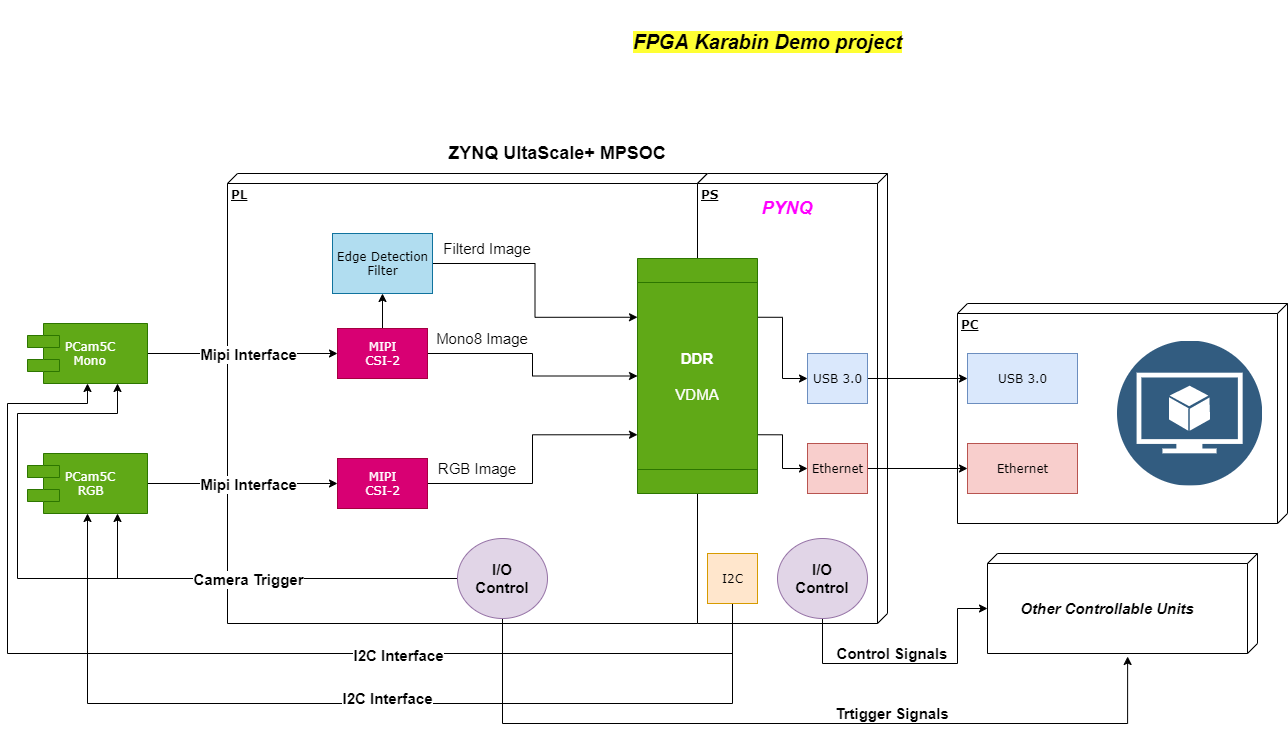

The diagram above was exported from draw.io. Its source (the exported page's mxGraphModel, read from the mxfile embedded in the PNG):
<mxGraphModel dx="1662" dy="1555" grid="1" gridSize="10" guides="1" tooltips="1" connect="1" arrows="1" fold="1" page="1" pageScale="1" pageWidth="1100" pageHeight="850" background="#ffffff" math="0" shadow="0">
  <root>
    <mxCell id="0" />
    <mxCell id="1" parent="0" />
    <mxCell id="39150e848f15840c-1" value="&lt;b&gt;PL&lt;/b&gt;" style="verticalAlign=top;align=left;spacingTop=8;spacingLeft=2;spacingRight=12;shape=cube;size=10;direction=south;fontStyle=4;html=1;rounded=0;shadow=0;comic=0;labelBackgroundColor=none;strokeWidth=1;fontFamily=Verdana;fontSize=12;" parent="1" vertex="1">
      <mxGeometry x="310" y="30" width="480" height="450" as="geometry" />
    </mxCell>
    <mxCell id="39150e848f15840c-2" value="&lt;b&gt;PC&lt;/b&gt;" style="verticalAlign=top;align=left;spacingTop=8;spacingLeft=2;spacingRight=12;shape=cube;size=10;direction=south;fontStyle=4;html=1;rounded=0;shadow=0;comic=0;labelBackgroundColor=none;strokeWidth=1;fontFamily=Verdana;fontSize=12" parent="1" vertex="1">
      <mxGeometry x="1040" y="160" width="330" height="220" as="geometry" />
    </mxCell>
    <mxCell id="39150e848f15840c-3" value="&lt;b&gt;PS&lt;/b&gt;" style="verticalAlign=top;align=left;spacingTop=8;spacingLeft=2;spacingRight=12;shape=cube;size=10;direction=south;fontStyle=4;html=1;rounded=0;shadow=0;comic=0;labelBackgroundColor=none;strokeWidth=1;fontFamily=Verdana;fontSize=12;" parent="1" vertex="1">
      <mxGeometry x="780" y="30" width="190" height="450" as="geometry" />
    </mxCell>
    <mxCell id="1cQZjY7j2RW894ud_yOO-16" value="" style="edgeStyle=orthogonalEdgeStyle;rounded=0;orthogonalLoop=1;jettySize=auto;html=1;" edge="1" parent="1" source="39150e848f15840c-5" target="1cQZjY7j2RW894ud_yOO-15">
      <mxGeometry relative="1" as="geometry">
        <Array as="points">
          <mxPoint x="340" y="210" />
          <mxPoint x="340" y="210" />
        </Array>
      </mxGeometry>
    </mxCell>
    <mxCell id="1cQZjY7j2RW894ud_yOO-42" value="&lt;b&gt;Mipi Interface&lt;/b&gt;" style="edgeLabel;html=1;align=center;verticalAlign=middle;resizable=0;points=[];fontSize=15;" vertex="1" connectable="0" parent="1cQZjY7j2RW894ud_yOO-16">
      <mxGeometry x="-0.3053" relative="1" as="geometry">
        <mxPoint x="34" as="offset" />
      </mxGeometry>
    </mxCell>
    <mxCell id="39150e848f15840c-5" value="PCam5C&lt;br&gt;&amp;nbsp; Mono" style="shape=component;align=left;spacingLeft=36;rounded=0;shadow=0;comic=0;labelBackgroundColor=none;strokeWidth=1;fontFamily=Verdana;fontSize=12;html=1;fillColor=#60a917;strokeColor=#2D7600;fontColor=#ffffff;" parent="1" vertex="1">
      <mxGeometry x="110" y="180" width="120" height="60" as="geometry" />
    </mxCell>
    <mxCell id="1cQZjY7j2RW894ud_yOO-14" value="" style="edgeStyle=orthogonalEdgeStyle;rounded=0;orthogonalLoop=1;jettySize=auto;html=1;" edge="1" parent="1" source="39150e848f15840c-7" target="1cQZjY7j2RW894ud_yOO-13">
      <mxGeometry relative="1" as="geometry" />
    </mxCell>
    <mxCell id="1cQZjY7j2RW894ud_yOO-43" value="&lt;b&gt;Mipi Interface&lt;/b&gt;" style="edgeLabel;html=1;align=center;verticalAlign=middle;resizable=0;points=[];fontSize=15;" vertex="1" connectable="0" parent="1cQZjY7j2RW894ud_yOO-14">
      <mxGeometry x="-0.2842" y="-2" relative="1" as="geometry">
        <mxPoint x="32" y="-2" as="offset" />
      </mxGeometry>
    </mxCell>
    <mxCell id="39150e848f15840c-7" value="PCam5C&lt;br&gt;&amp;nbsp; &amp;nbsp;RGB" style="shape=component;align=left;spacingLeft=36;rounded=0;shadow=0;comic=0;labelBackgroundColor=none;strokeWidth=1;fontFamily=Verdana;fontSize=12;html=1;fillColor=#60a917;strokeColor=#2D7600;fontColor=#ffffff;" parent="1" vertex="1">
      <mxGeometry x="110" y="310" width="120" height="60" as="geometry" />
    </mxCell>
    <mxCell id="39150e848f15840c-8" value="USB 3.0" style="html=1;rounded=0;shadow=0;comic=0;labelBackgroundColor=none;strokeWidth=1;fontFamily=Verdana;fontSize=12;align=center;fillColor=#dae8fc;strokeColor=#6c8ebf;" parent="1" vertex="1">
      <mxGeometry x="1050" y="210" width="110" height="50" as="geometry" />
    </mxCell>
    <mxCell id="1cQZjY7j2RW894ud_yOO-2" value="Ethernet" style="html=1;rounded=0;shadow=0;comic=0;labelBackgroundColor=none;strokeWidth=1;fontFamily=Verdana;fontSize=12;align=center;fillColor=#f8cecc;strokeColor=#b85450;" vertex="1" parent="1">
      <mxGeometry x="1050" y="300" width="110" height="50" as="geometry" />
    </mxCell>
    <mxCell id="1cQZjY7j2RW894ud_yOO-6" value="" style="edgeStyle=orthogonalEdgeStyle;rounded=0;orthogonalLoop=1;jettySize=auto;html=1;" edge="1" parent="1" source="1cQZjY7j2RW894ud_yOO-3" target="39150e848f15840c-8">
      <mxGeometry relative="1" as="geometry" />
    </mxCell>
    <mxCell id="1cQZjY7j2RW894ud_yOO-3" value="USB 3.0" style="html=1;rounded=0;shadow=0;comic=0;labelBackgroundColor=none;strokeWidth=1;fontFamily=Verdana;fontSize=12;align=center;fillColor=#dae8fc;strokeColor=#6c8ebf;" vertex="1" parent="1">
      <mxGeometry x="890" y="210" width="60" height="50" as="geometry" />
    </mxCell>
    <mxCell id="1cQZjY7j2RW894ud_yOO-5" value="" style="edgeStyle=orthogonalEdgeStyle;rounded=0;orthogonalLoop=1;jettySize=auto;html=1;" edge="1" parent="1" source="1cQZjY7j2RW894ud_yOO-4" target="1cQZjY7j2RW894ud_yOO-2">
      <mxGeometry relative="1" as="geometry" />
    </mxCell>
    <mxCell id="1cQZjY7j2RW894ud_yOO-4" value="Ethernet" style="html=1;rounded=0;shadow=0;comic=0;labelBackgroundColor=none;strokeWidth=1;fontFamily=Verdana;fontSize=12;align=center;fillColor=#f8cecc;strokeColor=#b85450;" vertex="1" parent="1">
      <mxGeometry x="890" y="300" width="60" height="50" as="geometry" />
    </mxCell>
    <mxCell id="1cQZjY7j2RW894ud_yOO-8" style="edgeStyle=orthogonalEdgeStyle;rounded=0;orthogonalLoop=1;jettySize=auto;html=1;entryX=0.5;entryY=1;entryDx=0;entryDy=0;" edge="1" parent="1" source="1cQZjY7j2RW894ud_yOO-7" target="39150e848f15840c-7">
      <mxGeometry relative="1" as="geometry">
        <mxPoint x="865" y="560" as="targetPoint" />
        <Array as="points">
          <mxPoint x="815" y="560" />
          <mxPoint x="170" y="560" />
        </Array>
      </mxGeometry>
    </mxCell>
    <mxCell id="1cQZjY7j2RW894ud_yOO-12" style="edgeStyle=orthogonalEdgeStyle;rounded=0;orthogonalLoop=1;jettySize=auto;html=1;exitX=0.5;exitY=1;exitDx=0;exitDy=0;entryX=0.5;entryY=1;entryDx=0;entryDy=0;" edge="1" parent="1" source="1cQZjY7j2RW894ud_yOO-7" target="39150e848f15840c-5">
      <mxGeometry relative="1" as="geometry">
        <Array as="points">
          <mxPoint x="815" y="510" />
          <mxPoint x="90" y="510" />
          <mxPoint x="90" y="260" />
          <mxPoint x="170" y="260" />
        </Array>
      </mxGeometry>
    </mxCell>
    <mxCell id="1cQZjY7j2RW894ud_yOO-17" value="I2C Interface" style="edgeLabel;html=1;align=center;verticalAlign=middle;resizable=0;points=[];fontSize=15;fontStyle=1" vertex="1" connectable="0" parent="1cQZjY7j2RW894ud_yOO-12">
      <mxGeometry x="-0.2979" y="1" relative="1" as="geometry">
        <mxPoint x="10" as="offset" />
      </mxGeometry>
    </mxCell>
    <mxCell id="1cQZjY7j2RW894ud_yOO-7" value="I2C" style="html=1;rounded=0;shadow=0;comic=0;labelBackgroundColor=none;strokeWidth=1;fontFamily=Verdana;fontSize=12;align=center;fillColor=#ffe6cc;strokeColor=#d79b00;" vertex="1" parent="1">
      <mxGeometry x="790" y="410" width="50" height="50" as="geometry" />
    </mxCell>
    <mxCell id="1cQZjY7j2RW894ud_yOO-33" style="edgeStyle=orthogonalEdgeStyle;rounded=0;orthogonalLoop=1;jettySize=auto;html=1;exitX=1;exitY=0.5;exitDx=0;exitDy=0;entryX=0.75;entryY=1;entryDx=0;entryDy=0;fontSize=15;" edge="1" parent="1" source="1cQZjY7j2RW894ud_yOO-13" target="1cQZjY7j2RW894ud_yOO-25">
      <mxGeometry relative="1" as="geometry" />
    </mxCell>
    <mxCell id="1cQZjY7j2RW894ud_yOO-13" value="MIPI&lt;br&gt;CSI-2" style="html=1;rounded=0;shadow=0;comic=0;labelBackgroundColor=none;strokeWidth=1;fontFamily=Verdana;fontSize=12;align=center;fillColor=#d80073;strokeColor=#A50040;fontColor=#ffffff;" vertex="1" parent="1">
      <mxGeometry x="420" y="315" width="90" height="50" as="geometry" />
    </mxCell>
    <mxCell id="1cQZjY7j2RW894ud_yOO-23" value="" style="edgeStyle=orthogonalEdgeStyle;rounded=0;orthogonalLoop=1;jettySize=auto;html=1;fontSize=15;" edge="1" parent="1" source="1cQZjY7j2RW894ud_yOO-15" target="1cQZjY7j2RW894ud_yOO-22">
      <mxGeometry relative="1" as="geometry" />
    </mxCell>
    <mxCell id="1cQZjY7j2RW894ud_yOO-32" style="edgeStyle=orthogonalEdgeStyle;rounded=0;orthogonalLoop=1;jettySize=auto;html=1;exitX=1;exitY=0.5;exitDx=0;exitDy=0;fontSize=15;" edge="1" parent="1" source="1cQZjY7j2RW894ud_yOO-15" target="1cQZjY7j2RW894ud_yOO-25">
      <mxGeometry relative="1" as="geometry" />
    </mxCell>
    <mxCell id="1cQZjY7j2RW894ud_yOO-15" value="MIPI&lt;br&gt;CSI-2" style="html=1;rounded=0;shadow=0;comic=0;labelBackgroundColor=none;strokeWidth=1;fontFamily=Verdana;fontSize=12;align=center;fillColor=#d80073;strokeColor=#A50040;fontColor=#ffffff;" vertex="1" parent="1">
      <mxGeometry x="420" y="185" width="90" height="50" as="geometry" />
    </mxCell>
    <mxCell id="1cQZjY7j2RW894ud_yOO-18" value="&lt;span style=&quot;font-weight: 700 ; background-color: rgb(255 , 255 , 255)&quot;&gt;I2C Interface&lt;/span&gt;&lt;span style=&quot;color: rgba(0 , 0 , 0 , 0) ; font-family: monospace ; font-size: 0px&quot;&gt;%3CmxGraphModel%3E%3Croot%3E%3CmxCell%20id%3D%220%22%2F%3E%3CmxCell%20id%3D%221%22%20parent%3D%220%22%2F%3E%3CmxCell%20id%3D%222%22%20value%3D%22I2C%20Interface%22%20style%3D%22edgeLabel%3Bhtml%3D1%3Balign%3Dcenter%3BverticalAlign%3Dmiddle%3Bresizable%3D0%3Bpoints%3D%5B%5D%3BfontSize%3D15%3BfontStyle%3D1%22%20vertex%3D%221%22%20connectable%3D%220%22%20parent%3D%221%22%3E%3CmxGeometry%20x%3D%22522%22%20y%3D%22511%22%20as%3D%22geometry%22%2F%3E%3C%2FmxCell%3E%3C%2Froot%3E%3C%2FmxGraphModel%3E&lt;/span&gt;" style="text;html=1;align=center;verticalAlign=middle;resizable=0;points=[];autosize=1;strokeColor=none;fontSize=15;" vertex="1" parent="1">
      <mxGeometry x="415" y="540" width="110" height="30" as="geometry" />
    </mxCell>
    <mxCell id="1cQZjY7j2RW894ud_yOO-34" style="edgeStyle=orthogonalEdgeStyle;rounded=0;orthogonalLoop=1;jettySize=auto;html=1;entryX=0.25;entryY=1;entryDx=0;entryDy=0;fontSize=15;" edge="1" parent="1" source="1cQZjY7j2RW894ud_yOO-22" target="1cQZjY7j2RW894ud_yOO-25">
      <mxGeometry relative="1" as="geometry" />
    </mxCell>
    <mxCell id="1cQZjY7j2RW894ud_yOO-22" value="Edge Detection&lt;br&gt;Filter" style="html=1;rounded=0;shadow=0;comic=0;labelBackgroundColor=none;strokeWidth=1;fontFamily=Verdana;fontSize=12;align=center;fillColor=#b1ddf0;strokeColor=#10739e;" vertex="1" parent="1">
      <mxGeometry x="415" y="90" width="100" height="60" as="geometry" />
    </mxCell>
    <mxCell id="1cQZjY7j2RW894ud_yOO-27" style="edgeStyle=orthogonalEdgeStyle;rounded=0;orthogonalLoop=1;jettySize=auto;html=1;exitX=0.75;exitY=0;exitDx=0;exitDy=0;fontSize=15;" edge="1" parent="1" source="1cQZjY7j2RW894ud_yOO-25" target="1cQZjY7j2RW894ud_yOO-4">
      <mxGeometry relative="1" as="geometry" />
    </mxCell>
    <mxCell id="1cQZjY7j2RW894ud_yOO-28" style="edgeStyle=orthogonalEdgeStyle;rounded=0;orthogonalLoop=1;jettySize=auto;html=1;exitX=0.25;exitY=0;exitDx=0;exitDy=0;fontSize=15;" edge="1" parent="1" source="1cQZjY7j2RW894ud_yOO-25" target="1cQZjY7j2RW894ud_yOO-3">
      <mxGeometry relative="1" as="geometry" />
    </mxCell>
    <mxCell id="1cQZjY7j2RW894ud_yOO-25" value="&lt;b&gt;DDR&lt;/b&gt;&lt;br&gt;&lt;br&gt;VDMA" style="shape=process;whiteSpace=wrap;html=1;backgroundOutline=1;fontSize=15;direction=south;fillColor=#60a917;strokeColor=#2D7600;fontColor=#ffffff;" vertex="1" parent="1">
      <mxGeometry x="720" y="115" width="120" height="235" as="geometry" />
    </mxCell>
    <mxCell id="1cQZjY7j2RW894ud_yOO-26" value="" style="aspect=fixed;perimeter=ellipsePerimeter;html=1;align=center;shadow=0;dashed=0;fontColor=#4277BB;labelBackgroundColor=#ffffff;fontSize=12;spacingTop=3;image;image=img/lib/ibm/data/model.svg;" vertex="1" parent="1">
      <mxGeometry x="1200" y="197.5" width="145" height="145" as="geometry" />
    </mxCell>
    <mxCell id="1cQZjY7j2RW894ud_yOO-37" value="Filterd Image" style="text;html=1;strokeColor=none;fillColor=none;align=center;verticalAlign=middle;whiteSpace=wrap;rounded=0;fontSize=15;" vertex="1" parent="1">
      <mxGeometry x="520" y="95" width="100" height="20" as="geometry" />
    </mxCell>
    <mxCell id="1cQZjY7j2RW894ud_yOO-38" value="Mono8 Image" style="text;html=1;strokeColor=none;fillColor=none;align=center;verticalAlign=middle;whiteSpace=wrap;rounded=0;fontSize=15;" vertex="1" parent="1">
      <mxGeometry x="515" y="185" width="100" height="20" as="geometry" />
    </mxCell>
    <mxCell id="1cQZjY7j2RW894ud_yOO-39" value="RGB Image" style="text;html=1;strokeColor=none;fillColor=none;align=center;verticalAlign=middle;whiteSpace=wrap;rounded=0;fontSize=15;" vertex="1" parent="1">
      <mxGeometry x="510" y="315" width="100" height="20" as="geometry" />
    </mxCell>
    <mxCell id="1cQZjY7j2RW894ud_yOO-58" style="edgeStyle=orthogonalEdgeStyle;rounded=0;orthogonalLoop=1;jettySize=auto;html=1;fontSize=15;entryX=0;entryY=0;entryDx=55;entryDy=270;entryPerimeter=0;" edge="1" parent="1" source="1cQZjY7j2RW894ud_yOO-44" target="1cQZjY7j2RW894ud_yOO-56">
      <mxGeometry relative="1" as="geometry">
        <mxPoint x="905" y="540" as="targetPoint" />
        <Array as="points">
          <mxPoint x="905" y="520" />
          <mxPoint x="1040" y="520" />
          <mxPoint x="1040" y="465" />
        </Array>
      </mxGeometry>
    </mxCell>
    <mxCell id="1cQZjY7j2RW894ud_yOO-44" value="&lt;b&gt;I/O&lt;br&gt;Control&lt;/b&gt;" style="ellipse;whiteSpace=wrap;html=1;fontSize=15;fillColor=#e1d5e7;strokeColor=#9673a6;" vertex="1" parent="1">
      <mxGeometry x="860" y="395" width="90" height="80" as="geometry" />
    </mxCell>
    <mxCell id="1cQZjY7j2RW894ud_yOO-50" style="edgeStyle=orthogonalEdgeStyle;rounded=0;orthogonalLoop=1;jettySize=auto;html=1;entryX=0.75;entryY=1;entryDx=0;entryDy=0;fontSize=15;" edge="1" parent="1" source="1cQZjY7j2RW894ud_yOO-45" target="39150e848f15840c-7">
      <mxGeometry relative="1" as="geometry" />
    </mxCell>
    <mxCell id="1cQZjY7j2RW894ud_yOO-51" style="edgeStyle=orthogonalEdgeStyle;rounded=0;orthogonalLoop=1;jettySize=auto;html=1;exitX=0;exitY=0.5;exitDx=0;exitDy=0;entryX=0.75;entryY=1;entryDx=0;entryDy=0;fontSize=15;" edge="1" parent="1" source="1cQZjY7j2RW894ud_yOO-45" target="39150e848f15840c-5">
      <mxGeometry relative="1" as="geometry">
        <Array as="points">
          <mxPoint x="100" y="435" />
          <mxPoint x="100" y="270" />
          <mxPoint x="200" y="270" />
        </Array>
      </mxGeometry>
    </mxCell>
    <mxCell id="1cQZjY7j2RW894ud_yOO-52" value="&lt;b&gt;Camera Trigger&lt;/b&gt;" style="edgeLabel;html=1;align=center;verticalAlign=middle;resizable=0;points=[];fontSize=15;" vertex="1" connectable="0" parent="1cQZjY7j2RW894ud_yOO-51">
      <mxGeometry x="-0.2626" y="2" relative="1" as="geometry">
        <mxPoint x="61" y="-2" as="offset" />
      </mxGeometry>
    </mxCell>
    <mxCell id="1cQZjY7j2RW894ud_yOO-60" style="edgeStyle=orthogonalEdgeStyle;rounded=0;orthogonalLoop=1;jettySize=auto;html=1;fontSize=15;entryX=1.03;entryY=0.481;entryDx=0;entryDy=0;entryPerimeter=0;" edge="1" parent="1" source="1cQZjY7j2RW894ud_yOO-45" target="1cQZjY7j2RW894ud_yOO-56">
      <mxGeometry relative="1" as="geometry">
        <mxPoint x="680" y="580" as="targetPoint" />
        <Array as="points">
          <mxPoint x="585" y="580" />
          <mxPoint x="1210" y="580" />
        </Array>
      </mxGeometry>
    </mxCell>
    <mxCell id="1cQZjY7j2RW894ud_yOO-45" value="&lt;b&gt;I/O&lt;br&gt;Control&lt;/b&gt;" style="ellipse;whiteSpace=wrap;html=1;fontSize=15;fillColor=#e1d5e7;strokeColor=#9673a6;" vertex="1" parent="1">
      <mxGeometry x="540" y="395" width="90" height="80" as="geometry" />
    </mxCell>
    <mxCell id="1cQZjY7j2RW894ud_yOO-56" value="" style="verticalAlign=top;align=left;spacingTop=8;spacingLeft=2;spacingRight=12;shape=cube;size=10;direction=south;fontStyle=4;html=1;rounded=0;shadow=0;comic=0;labelBackgroundColor=none;strokeWidth=1;fontFamily=Verdana;fontSize=12;" vertex="1" parent="1">
      <mxGeometry x="1070" y="410" width="270" height="100" as="geometry" />
    </mxCell>
    <mxCell id="1cQZjY7j2RW894ud_yOO-57" value="&lt;b&gt;&lt;i&gt;Other Controllable Units&lt;/i&gt;&lt;/b&gt;" style="text;html=1;strokeColor=none;fillColor=none;align=center;verticalAlign=middle;whiteSpace=wrap;rounded=0;fontSize=15;" vertex="1" parent="1">
      <mxGeometry x="1090" y="450" width="200" height="30" as="geometry" />
    </mxCell>
    <mxCell id="1cQZjY7j2RW894ud_yOO-63" value="&lt;b&gt;Control Signals&lt;/b&gt;" style="text;html=1;strokeColor=none;fillColor=none;align=center;verticalAlign=middle;whiteSpace=wrap;rounded=0;fontSize=15;" vertex="1" parent="1">
      <mxGeometry x="910" y="500" width="130" height="20" as="geometry" />
    </mxCell>
    <mxCell id="1cQZjY7j2RW894ud_yOO-64" value="&lt;b&gt;Trtigger Signals&lt;/b&gt;" style="text;html=1;strokeColor=none;fillColor=none;align=center;verticalAlign=middle;whiteSpace=wrap;rounded=0;fontSize=15;" vertex="1" parent="1">
      <mxGeometry x="910" y="560" width="130" height="20" as="geometry" />
    </mxCell>
    <mxCell id="1cQZjY7j2RW894ud_yOO-65" value="&lt;br&gt;&lt;br&gt;&lt;br&gt;&lt;br&gt;&lt;br&gt;&lt;br&gt;&lt;br&gt;&lt;br&gt;&lt;br&gt;" style="text;html=1;strokeColor=none;fillColor=none;align=center;verticalAlign=middle;whiteSpace=wrap;rounded=0;fontSize=15;" vertex="1" parent="1">
      <mxGeometry x="470" width="280" height="20" as="geometry" />
    </mxCell>
    <mxCell id="1cQZjY7j2RW894ud_yOO-66" value="&lt;h1&gt;&lt;b&gt;&lt;font size=&quot;1&quot;&gt;&lt;i style=&quot;font-size: 20px ; background-color: rgb(255 , 255 , 51)&quot;&gt;FPGA Karabin Demo project&lt;/i&gt;&lt;/font&gt;&lt;/b&gt;&lt;/h1&gt;" style="text;html=1;align=center;verticalAlign=middle;resizable=0;points=[];autosize=1;strokeColor=none;fontSize=15;" vertex="1" parent="1">
      <mxGeometry x="710" y="-140" width="280" height="70" as="geometry" />
    </mxCell>
    <mxCell id="1cQZjY7j2RW894ud_yOO-67" value="&lt;b&gt;&lt;font style=&quot;font-size: 18px&quot;&gt;ZYNQ UltaScale+ MPSOC&lt;/font&gt;&lt;/b&gt;" style="text;html=1;strokeColor=none;fillColor=none;align=center;verticalAlign=middle;whiteSpace=wrap;rounded=0;fontSize=15;" vertex="1" parent="1">
      <mxGeometry x="525" width="230" height="20" as="geometry" />
    </mxCell>
    <mxCell id="1cQZjY7j2RW894ud_yOO-68" value="&lt;span style=&quot;background-color: rgb(255 , 255 , 255)&quot;&gt;&lt;font color=&quot;#ff00ff&quot; size=&quot;1&quot;&gt;&lt;b&gt;&lt;i style=&quot;font-size: 18px&quot;&gt;PYNQ&lt;/i&gt;&lt;/b&gt;&lt;/font&gt;&lt;/span&gt;" style="text;html=1;strokeColor=none;fillColor=none;align=center;verticalAlign=middle;whiteSpace=wrap;rounded=0;fontSize=15;" vertex="1" parent="1">
      <mxGeometry x="840" y="50" width="60" height="30" as="geometry" />
    </mxCell>
  </root>
</mxGraphModel>